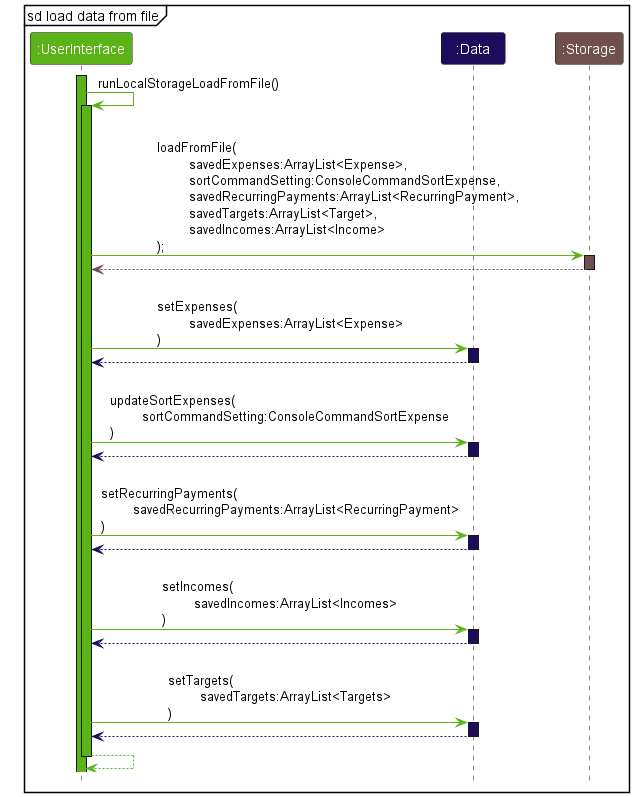

The diagram above was rendered by PlantUML. Its source (embedded in the PNG):
@startuml
!include Styles.puml

skinparam noteTextAlignment left

mainframe sd load data from file
Participant ":UserInterface" as UserInterface USER_INTERFACE_COLOR_1
Participant ":Data" as Data DATA_COLOR_1
Participant ":Storage" as Storage STORAGE_COLOR_1

activate UserInterface USER_INTERFACE_COLOR_1

UserInterface -[USER_INTERFACE_COLOR_1]> UserInterface : runLocalStorageLoadFromFile()
activate UserInterface USER_INTERFACE_COLOR_1

UserInterface -[USER_INTERFACE_COLOR_1]> Storage : \lloadFromFile(\n\tsavedExpenses:ArrayList<Expense>,\n\tsortCommandSetting:ConsoleCommandSortExpense,\n\tsavedRecurringPayments:ArrayList<RecurringPayment>,\n\tsavedTargets:ArrayList<Target>,\n\tsavedIncomes:ArrayList<Income>\n);
activate Storage STORAGE_COLOR_1

Storage --[STORAGE_COLOR_1]> UserInterface
deactivate Storage

UserInterface -[USER_INTERFACE_COLOR_1]> Data : \lsetExpenses(\n\tsavedExpenses:ArrayList<Expense>\n)
activate Data DATA_COLOR_1

Data --[DATA_COLOR_1]> UserInterface
deactivate Data

UserInterface -[USER_INTERFACE_COLOR_1]> Data : \lupdateSortExpenses(\n\tsortCommandSetting:ConsoleCommandSortExpense\n)
activate Data DATA_COLOR_1

Data --[DATA_COLOR_1]> UserInterface
deactivate Data

UserInterface -[USER_INTERFACE_COLOR_1]> Data : \lsetRecurringPayments(\n\tsavedRecurringPayments:ArrayList<RecurringPayment>\n)
activate Data DATA_COLOR_1

Data --[DATA_COLOR_1]> UserInterface
deactivate Data

UserInterface -[USER_INTERFACE_COLOR_1]> Data : \lsetIncomes(\n\tsavedIncomes:ArrayList<Incomes>\n)
activate Data DATA_COLOR_1

Data --[DATA_COLOR_1]> UserInterface
deactivate Data

UserInterface -[USER_INTERFACE_COLOR_1]> Data : \lsetTargets(\n\tsavedTargets:ArrayList<Targets>\n)
activate Data DATA_COLOR_1

Data --[DATA_COLOR_1]> UserInterface
deactivate Data

UserInterface --[USER_INTERFACE_COLOR_1]> UserInterface
deactivate UserInterface
@enduml